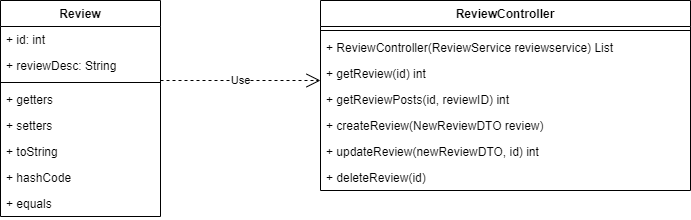

The diagram above was exported from draw.io. Its source (the exported page's mxGraphModel, read from the mxfile embedded in the PNG):
<mxGraphModel dx="1422" dy="737" grid="1" gridSize="10" guides="1" tooltips="1" connect="1" arrows="1" fold="1" page="1" pageScale="1" pageWidth="827" pageHeight="1169" math="0" shadow="0">
  <root>
    <mxCell id="0" />
    <mxCell id="1" parent="0" />
    <mxCell id="y3YV6F6W1miBmEdnW-oG-1" value="ReviewController&#10;" style="swimlane;fontStyle=1;align=center;verticalAlign=top;childLayout=stackLayout;horizontal=1;startSize=26;horizontalStack=0;resizeParent=1;resizeParentMax=0;resizeLast=0;collapsible=1;marginBottom=0;" parent="1" vertex="1">
      <mxGeometry x="320" y="200" width="370" height="190" as="geometry" />
    </mxCell>
    <mxCell id="y3YV6F6W1miBmEdnW-oG-3" value="" style="line;strokeWidth=1;fillColor=none;align=left;verticalAlign=middle;spacingTop=-1;spacingLeft=3;spacingRight=3;rotatable=0;labelPosition=right;points=[];portConstraint=eastwest;" parent="y3YV6F6W1miBmEdnW-oG-1" vertex="1">
      <mxGeometry y="26" width="370" height="8" as="geometry" />
    </mxCell>
    <mxCell id="y3YV6F6W1miBmEdnW-oG-4" value="+ ReviewController(ReviewService reviewservice) List" style="text;strokeColor=none;fillColor=none;align=left;verticalAlign=top;spacingLeft=4;spacingRight=4;overflow=hidden;rotatable=0;points=[[0,0.5],[1,0.5]];portConstraint=eastwest;" parent="y3YV6F6W1miBmEdnW-oG-1" vertex="1">
      <mxGeometry y="34" width="370" height="26" as="geometry" />
    </mxCell>
    <mxCell id="y3YV6F6W1miBmEdnW-oG-5" value="+ getReview(id) int" style="text;strokeColor=none;fillColor=none;align=left;verticalAlign=top;spacingLeft=4;spacingRight=4;overflow=hidden;rotatable=0;points=[[0,0.5],[1,0.5]];portConstraint=eastwest;" parent="y3YV6F6W1miBmEdnW-oG-1" vertex="1">
      <mxGeometry y="60" width="370" height="26" as="geometry" />
    </mxCell>
    <mxCell id="y3YV6F6W1miBmEdnW-oG-6" value="+ getReviewPosts(id, reviewID) int" style="text;strokeColor=none;fillColor=none;align=left;verticalAlign=top;spacingLeft=4;spacingRight=4;overflow=hidden;rotatable=0;points=[[0,0.5],[1,0.5]];portConstraint=eastwest;" parent="y3YV6F6W1miBmEdnW-oG-1" vertex="1">
      <mxGeometry y="86" width="370" height="26" as="geometry" />
    </mxCell>
    <mxCell id="y3YV6F6W1miBmEdnW-oG-7" value="+ createReview(NewReviewDTO review)" style="text;strokeColor=none;fillColor=none;align=left;verticalAlign=top;spacingLeft=4;spacingRight=4;overflow=hidden;rotatable=0;points=[[0,0.5],[1,0.5]];portConstraint=eastwest;" parent="y3YV6F6W1miBmEdnW-oG-1" vertex="1">
      <mxGeometry y="112" width="370" height="26" as="geometry" />
    </mxCell>
    <mxCell id="y3YV6F6W1miBmEdnW-oG-8" value="+ updateReview(newReviewDTO, id) int" style="text;strokeColor=none;fillColor=none;align=left;verticalAlign=top;spacingLeft=4;spacingRight=4;overflow=hidden;rotatable=0;points=[[0,0.5],[1,0.5]];portConstraint=eastwest;" parent="y3YV6F6W1miBmEdnW-oG-1" vertex="1">
      <mxGeometry y="138" width="370" height="26" as="geometry" />
    </mxCell>
    <mxCell id="y3YV6F6W1miBmEdnW-oG-9" value="+ deleteReview(id)" style="text;strokeColor=none;fillColor=none;align=left;verticalAlign=top;spacingLeft=4;spacingRight=4;overflow=hidden;rotatable=0;points=[[0,0.5],[1,0.5]];portConstraint=eastwest;" parent="y3YV6F6W1miBmEdnW-oG-1" vertex="1">
      <mxGeometry y="164" width="370" height="26" as="geometry" />
    </mxCell>
    <mxCell id="y3YV6F6W1miBmEdnW-oG-10" value="Review" style="swimlane;fontStyle=1;align=center;verticalAlign=top;childLayout=stackLayout;horizontal=1;startSize=26;horizontalStack=0;resizeParent=1;resizeParentMax=0;resizeLast=0;collapsible=1;marginBottom=0;" parent="1" vertex="1">
      <mxGeometry y="200" width="160" height="216" as="geometry" />
    </mxCell>
    <mxCell id="y3YV6F6W1miBmEdnW-oG-11" value="+ id: int" style="text;strokeColor=none;fillColor=none;align=left;verticalAlign=top;spacingLeft=4;spacingRight=4;overflow=hidden;rotatable=0;points=[[0,0.5],[1,0.5]];portConstraint=eastwest;" parent="y3YV6F6W1miBmEdnW-oG-10" vertex="1">
      <mxGeometry y="26" width="160" height="26" as="geometry" />
    </mxCell>
    <mxCell id="y3YV6F6W1miBmEdnW-oG-14" value="+ reviewDesc: String" style="text;strokeColor=none;fillColor=none;align=left;verticalAlign=top;spacingLeft=4;spacingRight=4;overflow=hidden;rotatable=0;points=[[0,0.5],[1,0.5]];portConstraint=eastwest;" parent="y3YV6F6W1miBmEdnW-oG-10" vertex="1">
      <mxGeometry y="52" width="160" height="26" as="geometry" />
    </mxCell>
    <mxCell id="y3YV6F6W1miBmEdnW-oG-12" value="" style="line;strokeWidth=1;fillColor=none;align=left;verticalAlign=middle;spacingTop=-1;spacingLeft=3;spacingRight=3;rotatable=0;labelPosition=right;points=[];portConstraint=eastwest;" parent="y3YV6F6W1miBmEdnW-oG-10" vertex="1">
      <mxGeometry y="78" width="160" height="8" as="geometry" />
    </mxCell>
    <mxCell id="y3YV6F6W1miBmEdnW-oG-13" value="+ getters" style="text;strokeColor=none;fillColor=none;align=left;verticalAlign=top;spacingLeft=4;spacingRight=4;overflow=hidden;rotatable=0;points=[[0,0.5],[1,0.5]];portConstraint=eastwest;" parent="y3YV6F6W1miBmEdnW-oG-10" vertex="1">
      <mxGeometry y="86" width="160" height="26" as="geometry" />
    </mxCell>
    <mxCell id="y3YV6F6W1miBmEdnW-oG-16" value="+ setters" style="text;strokeColor=none;fillColor=none;align=left;verticalAlign=top;spacingLeft=4;spacingRight=4;overflow=hidden;rotatable=0;points=[[0,0.5],[1,0.5]];portConstraint=eastwest;" parent="y3YV6F6W1miBmEdnW-oG-10" vertex="1">
      <mxGeometry y="112" width="160" height="26" as="geometry" />
    </mxCell>
    <mxCell id="y3YV6F6W1miBmEdnW-oG-17" value="+ toString" style="text;strokeColor=none;fillColor=none;align=left;verticalAlign=top;spacingLeft=4;spacingRight=4;overflow=hidden;rotatable=0;points=[[0,0.5],[1,0.5]];portConstraint=eastwest;" parent="y3YV6F6W1miBmEdnW-oG-10" vertex="1">
      <mxGeometry y="138" width="160" height="26" as="geometry" />
    </mxCell>
    <mxCell id="y3YV6F6W1miBmEdnW-oG-18" value="+ hashCode" style="text;strokeColor=none;fillColor=none;align=left;verticalAlign=top;spacingLeft=4;spacingRight=4;overflow=hidden;rotatable=0;points=[[0,0.5],[1,0.5]];portConstraint=eastwest;" parent="y3YV6F6W1miBmEdnW-oG-10" vertex="1">
      <mxGeometry y="164" width="160" height="26" as="geometry" />
    </mxCell>
    <mxCell id="y3YV6F6W1miBmEdnW-oG-19" value="+ equals" style="text;strokeColor=none;fillColor=none;align=left;verticalAlign=top;spacingLeft=4;spacingRight=4;overflow=hidden;rotatable=0;points=[[0,0.5],[1,0.5]];portConstraint=eastwest;" parent="y3YV6F6W1miBmEdnW-oG-10" vertex="1">
      <mxGeometry y="190" width="160" height="26" as="geometry" />
    </mxCell>
    <mxCell id="y3YV6F6W1miBmEdnW-oG-21" value="Use" style="endArrow=open;endSize=12;dashed=1;html=1;rounded=0;" parent="1" edge="1">
      <mxGeometry width="160" relative="1" as="geometry">
        <mxPoint x="160" y="280" as="sourcePoint" />
        <mxPoint x="320" y="280" as="targetPoint" />
      </mxGeometry>
    </mxCell>
  </root>
</mxGraphModel>